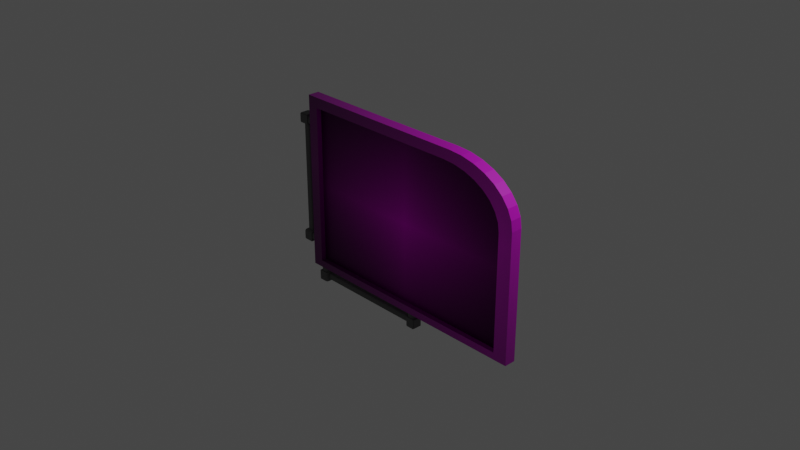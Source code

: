 # Source: OptionScreenDefault.blend  (saved by Blender 3.6.11; exported with 4.5.12 LTS)
import bpy
from mathutils import Matrix  # noqa: F401  (used for matrix-valued properties, if any)

bpy.ops.wm.read_factory_settings(use_empty=True)
scene = bpy.context.scene
scene.name = 'Scene'

# ---- collections
col_collection = bpy.data.collections.new('Collection'); scene.collection.children.link(col_collection)

# ---- images (referenced by path relative to the original .blend; pixels are not part of the script)
import os
ASSET_DIR = os.environ.get("B2B_ASSET_DIR", "")  # directory of the original .blend (textures are referenced by path, not embedded)
HERE = os.path.dirname(os.path.abspath(__file__))  # packed textures are extracted next to this script under _unpacked/

def load_image(name, relpath, width, height, colorspace="sRGB"):
    """Load a texture the original file referenced (path relative to the .blend, or extracted next to this script)."""
    p = next((c for c in (os.path.join(HERE, relpath), os.path.join(ASSET_DIR, relpath)) if relpath and os.path.exists(c)), "")
    if p:
        img = bpy.data.images.load(p, check_existing=True)
        img.name = name
    else:  # same state as the original file: an image datablock whose file is absent (Cycles renders it pink)
        img = bpy.data.images.new(name, width, height)
        img.source = "FILE"
        img.filepath = "//" + (relpath or name)
    img.colorspace_settings.name = colorspace
    return img
img_computerbase1_base_color = load_image('ComputerBase1 Base Color', 'ComputerBase1 Base Color.png', 1024, 1024, 'sRGB')
img_screen = load_image('screen', '', 1366, 760, 'sRGB')

# ---- materials (node trees are filled in below, after node groups)
mat_computerbase1 = bpy.data.materials.new('ComputerBase1')
mat_computerbase1.use_backface_culling = True
mat_computerbase1.use_transparent_shadow = False
mat_screen = bpy.data.materials.new('Screen')
mat_screen.use_backface_culling = True
mat_screen.use_transparent_shadow = False
mat_simplemetal = bpy.data.materials.new('SimpleMetal')
mat_simplemetal.alpha_threshold = 0.0
mat_simplemetal.use_transparent_shadow = False
mat_simplemetal.roughness = 0.5
mat_simplemetal.line_color = (0.0, 0.0, 0.0, 1.0)

# ---- material node trees
mat_computerbase1.use_nodes = True; mat_computerbase1.node_tree.nodes.clear()
_N = mat_computerbase1.node_tree.nodes; _L = mat_computerbase1.node_tree.links
n0 = _N.new('ShaderNodeBsdfPrincipled'); n0.name = 'Principled BSDF'; n0.location = (10, 300)
n0.distribution = 'GGX'
n0.subsurface_method = 'RANDOM_WALK_SKIN'
n0.inputs[3].default_value = 1.45
n0.inputs[27].default_value = (0.0, 0.0, 0.0, 1.0)
n0.inputs[28].default_value = 1.0
n1 = _N.new('ShaderNodeOutputMaterial'); n1.name = 'Material Output'; n1.location = (300, 300)
n2 = _N.new('ShaderNodeTexImage'); n2.name = 'Image Texture'; n2.location = (-280, 280)
n2.image = img_computerbase1_base_color
n2.extension = 'CLIP'
_L.new(n0.outputs[0], n1.inputs[0])
_L.new(n2.outputs[0], n0.inputs[0])
n1.is_active_output = True
mat_screen.use_nodes = True; mat_screen.node_tree.nodes.clear()
_N = mat_screen.node_tree.nodes; _L = mat_screen.node_tree.links
n0 = _N.new('ShaderNodeBsdfPrincipled'); n0.name = 'Principled BSDF'; n0.location = (10, 300)
n0.distribution = 'GGX'
n0.subsurface_method = 'RANDOM_WALK_SKIN'
n0.inputs[1].default_value = 0.7647
n0.inputs[3].default_value = 1.45
n0.inputs[13].default_value = 0.3067
n0.inputs[27].default_value = (0.0, 0.0, 0.0, 1.0)
n0.inputs[28].default_value = 1.0
n1 = _N.new('ShaderNodeOutputMaterial'); n1.name = 'Material Output'; n1.location = (300, 300)
n2 = _N.new('ShaderNodeTexImage'); n2.name = 'Image Texture'; n2.location = (-280, 280)
n2.image = img_screen
n2.extension = 'CLIP'
_L.new(n0.outputs[0], n1.inputs[0])
_L.new(n2.outputs[0], n0.inputs[0])
n1.is_active_output = True
mat_simplemetal.use_nodes = True; mat_simplemetal.node_tree.nodes.clear()
_N = mat_simplemetal.node_tree.nodes; _L = mat_simplemetal.node_tree.links
n0 = _N.new('ShaderNodeOutputMaterial'); n0.name = 'Material Output'; n0.location = (300, 300)
n1 = _N.new('ShaderNodeBsdfPrincipled'); n1.name = 'Principled BSDF'; n1.location = (10, 300)
n1.distribution = 'GGX'
n1.subsurface_method = 'RANDOM_WALK_SKIN'
n1.inputs[0].default_value = (0.1902, 0.1902, 0.1902, 1.0)
n1.inputs[1].default_value = 0.7311
n1.inputs[2].default_value = 0.7605
n1.inputs[3].default_value = 1.45
n1.inputs[13].default_value = 0.4832
n1.inputs[27].default_value = (0.0, 0.0, 0.0, 1.0)
n1.inputs[28].default_value = 1.0
_L.new(n1.outputs[0], n0.inputs[0])
n0.is_active_output = True

# ---- world
world_world = bpy.data.worlds.new('World'); scene.world = world_world
world_world.use_nodes = True; world_world.node_tree.nodes.clear()
_N = world_world.node_tree.nodes; _L = world_world.node_tree.links
n0 = _N.new('ShaderNodeOutputWorld'); n0.name = 'World Output'; n0.location = (300, 300)
n1 = _N.new('ShaderNodeBackground'); n1.name = 'Background'; n1.location = (10, 300)
n1.inputs[0].default_value = (0.05088, 0.05088, 0.05088, 1.0)
_L.new(n1.outputs[0], n0.inputs[0])
n0.is_active_output = True
world_world.color = (0.05088, 0.05088, 0.05088)
world_world.use_sun_shadow = False
world_world.sun_shadow_jitter_overblur = 0.0

# ---- cameras
cam_camera = bpy.data.cameras.new('Camera')
cam_camera.clip_end = 100.0
cam_camera.ortho_scale = 7.314

# ---- lights
light_light = bpy.data.lights.new('Light', 'POINT')
light_light.transmission_factor = 0.0
light_light.energy = 1000.0
light_light.shadow_soft_size = 0.1
light_light.shadow_maximum_resolution = 0.006
light_light.use_absolute_resolution = True

# ---- meshes
me_cube = bpy.data.meshes.new('Cube')
me_cube.from_pydata([(-1.19, -0.06411, 0.8831), (1.552, 0.06411, -1.0), (-1.19, -0.06411, -0.9207), (1.552, -0.06411, -1.0), (-1.311, 0.06411, 1.0), (-1.311, 0.06411, -1.0), (-1.311, -0.06411, 1.0), (-1.311, -0.06411, -1.0), (1.191, 0.197, -0.7481), (-0.9508, 0.197, -0.7481), (1.191, 0.197, 0.7481), (-0.9508, 0.197, 0.7481), (1.09, 0.3204, -0.6204), (-0.6864, 0.3204, -0.6204), (1.09, 0.3204, 0.6204), (-0.6864, 0.3204, 0.6204), (0.741, 0.06411, 1.0), (1.552, 0.06411, 0.4335), (1.192, 0.197, 0.7481), (0.8992, 0.06411, 0.9891), (1.051, 0.06411, 0.9569), (1.192, 0.06411, 0.9045), (1.315, 0.06411, 0.8341), (1.415, 0.06411, 0.7482), (1.49, 0.06411, 0.6503), (1.537, 0.06411, 0.544), (1.552, -0.06411, 0.4335), (0.741, -0.06411, 1.0), (1.537, -0.06411, 0.544), (1.49, -0.06411, 0.6503), (1.415, -0.06411, 0.7482), (1.315, -0.06411, 0.8341), (1.192, -0.06411, 0.9045), (1.051, -0.06411, 0.9569), (0.8992, -0.06411, 0.9891), (1.393, -0.06411, -0.9207), (0.6613, -0.06411, 0.8831), (0.8041, -0.06411, 0.8733), (0.9413, -0.06411, 0.8442), (1.068, -0.06411, 0.797), (1.179, -0.06411, 0.7334), (1.27, -0.06411, 0.656), (1.337, -0.06411, 0.5677), (1.379, -0.06411, 0.4718), (1.393, -0.06411, 0.3721), (1.068, -0.006444, 0.797), (1.179, -0.006444, 0.7334), (-1.19, -0.006444, -0.9207), (1.393, -0.006444, -0.9207), (-1.19, -0.006444, 0.8831), (0.9413, -0.006444, 0.8442), (0.8041, -0.006444, 0.8733), (0.6613, -0.006444, 0.8831), (1.27, -0.006444, 0.656), (1.337, -0.006444, 0.5677), (1.379, -0.006444, 0.4718), (1.393, -0.006444, 0.3721)], [], [(4, 16, 18, 10, 11), (38, 37, 51, 50), (7, 6, 4, 5), (5, 1, 3, 7), (16, 4, 6, 27), (1, 17, 26, 3), (10, 8, 12, 14), (5, 4, 11, 9), (1, 5, 9, 8), (28, 29, 42, 43), (13, 15, 14, 12), (9, 11, 15, 13), (8, 9, 13, 12), (11, 10, 14, 15), (16, 19, 18), (19, 20, 18), (20, 21, 18), (21, 22, 18), (22, 23, 18), (23, 24, 18), (24, 25, 18), (25, 17, 18), (16, 27, 34, 19), (19, 34, 33, 20), (20, 33, 32, 21), (21, 32, 31, 22), (22, 31, 30, 23), (23, 30, 29, 24), (24, 29, 28, 25), (25, 28, 26, 17), (18, 17, 1, 8, 10), (33, 34, 37, 38), (31, 32, 39, 40), (7, 3, 35, 2), (27, 6, 0, 36), (29, 30, 41, 42), (34, 27, 36, 37), (26, 28, 43, 44), (32, 33, 38, 39), (3, 26, 44, 35), (6, 7, 2, 0), (30, 31, 40, 41), (48, 56, 55, 54, 53, 46, 45, 50, 51, 52, 49, 47), (42, 41, 53, 54), (37, 36, 52, 51), (39, 38, 50, 45), (36, 0, 49, 52), (2, 35, 48, 47), (43, 42, 54, 55), (44, 43, 55, 56), (40, 39, 45, 46), (41, 40, 46, 53), (0, 2, 47, 49), (35, 44, 56, 48)])
me_cube.polygons.foreach_set('material_index', [0, 0, 0, 0, 0, 0, 0, 0, 0, 0, 0, 0, 0, 0, 0, 0, 0, 0, 0, 0, 0, 0, 0, 0, 0, 0, 0, 0, 0, 0, 0, 0, 0, 0, 0, 0, 0, 0, 0, 0, 0, 0, 1, 0, 0, 0, 0, 0, 0, 0, 0, 0, 0, 0])
_uv = me_cube.uv_layers.new(name='UVMap')
_uv.uv.foreach_set('vector', [0.3656, -7.227e-09, 0.3656, 0.3763, 0.3173, 0.4578, 0.3173, 0.4578, 0.3173, 0.06504, 0.7905, 0.3855, 0.7905, 0.3597, 0.8011, 0.3597, 0.8011, 0.3855, 0.7905, 0.815, 0.7905, 0.4512, 0.8141, 0.4512, 0.8141, 0.815, 0.7564, -2.189e-08, 0.7564, 0.5161, 0.7329, 0.5161, 0.7329, -2.189e-08, 0.7564, 0.3699, 0.7564, 4.378e-08, 0.7799, 0.0, 0.7799, 0.3699, 0.7564, 0.8217, 0.7564, 0.561, 0.7799, 0.561, 0.7799, 0.8217, 0.7195, 0.5258, 0.7195, 0.7979, 0.6968, 0.7722, 0.6968, 0.5465, 4.112e-08, 0.001864, 0.3656, -7.227e-09, 0.3173, 0.06504, 0.04379, 0.06643, 7.676e-09, 0.5269, 4.112e-08, 0.001864, 0.04379, 0.06643, 0.04379, 0.4592, 0.4494, 0.5229, 0.4298, 0.5145, 0.445, 0.4863, 0.4626, 0.494, 0.06502, 0.1135, 0.2919, 0.1124, 0.2919, 0.4381, 0.06502, 0.4393, 0.04379, 0.06643, 0.3173, 0.06504, 0.2919, 0.1124, 0.06502, 0.1135, 0.8011, 0.3861, 0.8011, 1.094e-08, 0.8238, 0.04318, 0.8238, 0.3634, 0.3173, 0.06504, 0.3173, 0.4578, 0.2919, 0.4381, 0.2919, 0.1124, 0.3656, 0.3763, 0.3636, 0.4053, 0.3173, 0.4578, 0.3636, 0.4053, 0.3577, 0.4332, 0.3173, 0.4578, 0.3577, 0.4332, 0.3482, 0.459, 0.3173, 0.4578, 0.3482, 0.459, 0.3353, 0.4816, 0.3173, 0.4578, 0.3353, 0.4816, 0.3196, 0.5002, 0.3173, 0.4578, 0.3196, 0.5002, 0.3017, 0.514, 0.3173, 0.4578, 0.3017, 0.514, 0.2823, 0.5226, 0.3173, 0.4578, 0.2823, 0.5226, 0.2621, 0.5255, 0.3173, 0.4578, 0.7564, 0.3699, 0.7799, 0.3699, 0.7799, 0.3988, 0.7564, 0.3988, 0.7564, 0.3988, 0.7799, 0.3988, 0.7799, 0.4274, 0.7564, 0.4274, 0.7564, 0.4274, 0.7799, 0.4274, 0.7799, 0.4545, 0.7564, 0.4545, 0.7564, 0.4545, 0.7799, 0.4545, 0.7799, 0.4791, 0.7564, 0.4791, 0.7564, 0.4791, 0.7799, 0.4791, 0.7799, 0.5003, 0.7564, 0.5003, 0.7564, 0.5003, 0.7799, 0.5003, 0.7799, 0.52, 0.7564, 0.52, 0.7564, 0.52, 0.7799, 0.52, 0.7799, 0.5405, 0.7564, 0.5405, 0.7564, 0.5405, 0.7799, 0.5405, 0.7799, 0.561, 0.7564, 0.561, 0.3173, 0.4578, 0.2621, 0.5255, 7.676e-09, 0.5269, 0.04379, 0.4592, 0.3173, 0.4578, 0.3735, 0.4338, 0.3676, 0.4059, 0.3889, 0.3884, 0.3942, 0.4136, 0.3961, 0.4822, 0.3832, 0.4596, 0.4029, 0.4369, 0.4146, 0.4572, 0.7329, -1.015e-08, 0.7329, 0.5258, 0.7183, 0.4966, 0.7183, 0.02235, 0.3656, 0.3769, 0.3656, 5.906e-09, 0.3871, 0.02235, 0.3871, 0.3622, 0.4298, 0.5145, 0.4119, 0.5007, 0.4288, 0.4739, 0.445, 0.4863, 0.3676, 0.4059, 0.3656, 0.3769, 0.3871, 0.3622, 0.3889, 0.3884, 0.4697, 0.5258, 0.4494, 0.5229, 0.4626, 0.494, 0.4809, 0.4966, 0.3832, 0.4596, 0.3735, 0.4338, 0.3942, 0.4136, 0.4029, 0.4369, 0.7329, 0.5258, 0.4697, 0.5258, 0.4809, 0.4966, 0.7183, 0.4966, 0.3656, 5.906e-09, 0.7329, -1.015e-08, 0.7183, 0.02235, 0.3871, 0.02235, 0.4119, 0.5007, 0.3961, 0.4822, 0.4146, 0.4572, 0.4288, 0.4739, 0.9839, 0.01556, 0.9839, 0.7161, 0.9787, 0.7701, 0.9633, 0.8221, 0.9382, 0.87, 0.9045, 0.9119, 0.8634, 0.9463, 0.8165, 0.9719, 0.7657, 0.9877, 0.7128, 0.993, 0.0269, 0.993, 0.0269, 0.01556, 0.7329, 0.5339, 0.7329, 0.5161, 0.7434, 0.5161, 0.7434, 0.5339, 0.7905, 0.3597, 0.7905, 0.3336, 0.8011, 0.3336, 0.8011, 0.3597, 0.7905, 0.4099, 0.7905, 0.3855, 0.8011, 0.3855, 0.8011, 0.4099, 0.7905, 0.3336, 0.7905, 0.0, 0.8011, 0.0, 0.8011, 0.3336, 0.7905, -1.094e-08, 0.7905, 0.4655, 0.7799, 0.4655, 0.7799, 1.094e-08, 0.7329, 0.5524, 0.7329, 0.5339, 0.7434, 0.5339, 0.7434, 0.5524, 0.7329, 0.5709, 0.7329, 0.5524, 0.7434, 0.5524, 0.7434, 0.5709, 0.7905, 0.4321, 0.7905, 0.4099, 0.8011, 0.4099, 0.8011, 0.4321, 0.7905, 0.4512, 0.7905, 0.4321, 0.8011, 0.4321, 0.8011, 0.4512, 0.7905, 0.4655, 0.7905, 0.7936, 0.7799, 0.7936, 0.7799, 0.4655, 0.7329, 0.806, 0.7329, 0.5709, 0.7434, 0.5709, 0.7434, 0.806])
me_cube.materials.append(mat_computerbase1)
me_cube.materials.append(mat_screen)
me_cube.use_mirror_vertex_groups = False
me_cube.update()
me_cube_001 = bpy.data.meshes.new('Cube.001')
me_cube_001.from_pydata([(-0.05536, -0.05536, 0.7479), (-0.05536, 0.05536, 0.6372), (-0.05536, 0.05536, 0.7479), (0.05536, -0.05536, 0.7479), (0.05536, 0.05536, 0.6372), (0.05536, 0.05536, 0.7479), (0.05536, 0.01419, 0.7402), (0.05536, 0.04767, 0.7067), (0.05536, 0.05532, 0.7479), (0.05536, 0.027, 0.7377), (0.05536, 0.03786, 0.7304), (0.05536, 0.04512, 0.7196), (0.05536, 0.04767, 0.6784), (0.05536, 0.01419, 0.6449), (0.05536, 0.05532, 0.6372), (0.05536, 0.04512, 0.6656), (0.05536, 0.03786, 0.6547), (0.05536, 0.027, 0.6474), (0.05536, -0.01419, 0.6449), (0.05536, -0.04767, 0.6784), (0.05536, -0.0446, 0.6489), (0.05536, -0.027, 0.6474), (0.05536, -0.03786, 0.6547), (0.05536, -0.04512, 0.6656), (0.05536, -0.04767, 0.7067), (0.05536, -0.01419, 0.7402), (0.05536, -0.05532, 0.7479), (0.05536, -0.04512, 0.7196), (0.05536, -0.03786, 0.7304), (0.05536, -0.027, 0.7377), (0.1271, 0.04767, 0.7067), (0.1271, 0.01419, 0.7402), (0.1271, 0.04512, 0.7196), (0.1271, 0.03786, 0.7304), (0.1271, 0.027, 0.7377), (0.1271, 0.01419, 0.6449), (0.1271, 0.04767, 0.6784), (0.1271, 0.027, 0.6474), (0.1271, 0.03786, 0.6547), (0.1271, 0.04512, 0.6656), (0.1271, -0.04767, 0.6784), (0.1271, -0.01419, 0.6449), (0.1271, -0.04512, 0.6656), (0.1271, -0.03786, 0.6547), (0.1271, -0.027, 0.6474), (0.1271, -0.01419, 0.7402), (0.1271, -0.04767, 0.7067), (0.1271, -0.027, 0.7377), (0.1271, -0.03786, 0.7304), (0.1271, -0.04512, 0.7196), (-0.05536, -0.03339, 0.6372), (-0.05536, -0.05536, 0.6592), (-0.05536, -0.04892, 0.6436), (0.05536, -0.05536, 0.6592), (0.05536, -0.03339, 0.6372), (0.05536, -0.04463, 0.6489), (0.05536, -0.04892, 0.6436), (-0.05536, -0.05269, 0.7435), (-0.05536, 0.05093, 0.7435), (-0.05536, 0.05093, 0.6399), (-0.05536, -0.04666, 0.6459), (-0.05536, -0.03212, 0.6399), (-0.05536, -0.05269, 0.6604), (-0.04874, -0.05269, 0.7435), (-0.04874, 0.05093, 0.7435), (-0.04874, 0.05093, 0.6399), (-0.04874, -0.04666, 0.6459), (-0.04874, -0.03212, 0.6399), (-0.04874, -0.05269, 0.6604), (-0.05016, -0.05016, 0.7479), (-0.05016, 0.05016, 0.7479), (0.05016, 0.05016, 0.7479), (0.05016, -0.05016, 0.7479), (-0.05016, -0.05016, 0.7564), (-0.05016, 0.05016, 0.7564), (0.05016, 0.05016, 0.7564), (0.05016, -0.05016, 0.7564), (0.04128, 0.0199, 0.6372), (0.01711, 0.04407, 0.6372), (0.05532, 0.05533, 0.6372), (0.0401, 0.02737, 0.6372), (0.03666, 0.03411, 0.6372), (0.03131, 0.03946, 0.6372), (0.02458, 0.04289, 0.6372), (-0.01711, 0.04407, 0.6372), (-0.04128, 0.0199, 0.6372), (-0.05532, 0.05533, 0.6372), (-0.02458, 0.04289, 0.6372), (-0.03131, 0.03946, 0.6372), (-0.03666, 0.03411, 0.6372), (-0.0401, 0.02737, 0.6372), (-0.04128, 0.002073, 0.6372), (-0.01711, -0.0221, 0.6372), (-0.05532, -0.03335, 0.6372), (-0.0401, -0.005397, 0.6372), (-0.03666, -0.01214, 0.6372), (-0.03131, -0.01748, 0.6372), (-0.02458, -0.02092, 0.6372), (0.01711, -0.0221, 0.6372), (0.04128, 0.002073, 0.6372), (0.05532, -0.03335, 0.6372), (0.02458, -0.02092, 0.6372), (0.03131, -0.01748, 0.6372), (0.03666, -0.01214, 0.6372), (0.0401, -0.005397, 0.6372), (0.01711, 0.04407, 0.0004031), (0.04128, 0.0199, 0.0004031), (0.02458, 0.04289, 0.0004031), (0.03131, 0.03946, 0.0004031), (0.03666, 0.03411, 0.0004031), (0.0401, 0.02737, 0.0004031), (-0.04128, 0.0199, 0.0004031), (-0.01711, 0.04407, 0.0004031), (-0.0401, 0.02737, 0.0004031), (-0.03666, 0.03411, 0.0004031), (-0.03131, 0.03946, 0.0004031), (-0.02458, 0.04289, 0.0004031), (-0.01711, -0.0221, 0.0004031), (-0.04128, 0.002073, 0.0004031), (-0.02458, -0.02092, 0.0004031), (-0.03131, -0.01748, 0.0004031), (-0.03666, -0.01214, 0.0004031), (-0.0401, -0.005397, 0.0004031), (0.04128, 0.002073, 0.0004031), (0.01711, -0.0221, 0.0004031), (0.0401, -0.005397, 0.0004031), (0.03666, -0.01214, 0.0004031), (0.03131, -0.01748, 0.0004031), (0.02458, -0.02092, 0.0004031)], [], [(53, 3, 0, 51), (1, 2, 5, 4), (35, 37, 38, 39, 36, 30, 32, 33, 34, 31, 45, 47, 48, 49, 46, 40, 42, 43, 44, 41), (55, 54, 4, 14, 13, 18, 20), (0, 2, 58, 57), (0, 3, 72, 69), (24, 19, 40, 46), (18, 13, 35, 41), (3, 53, 55, 20, 19, 24, 26), (6, 25, 45, 31), (5, 3, 26, 25, 6, 8), (4, 5, 8, 7, 12, 14), (6, 9, 8), (9, 10, 8), (10, 11, 8), (11, 7, 8), (12, 15, 14), (15, 16, 14), (16, 17, 14), (17, 13, 14), (18, 21, 20), (21, 22, 20), (22, 23, 20), (23, 19, 20), (24, 27, 26), (27, 28, 26), (28, 29, 26), (29, 25, 26), (12, 36, 39, 15), (15, 39, 38, 16), (16, 38, 37, 17), (17, 37, 35, 13), (40, 19, 23, 42), (42, 23, 22, 43), (43, 22, 21, 44), (44, 21, 18, 41), (24, 46, 49, 27), (27, 49, 48, 28), (28, 48, 47, 29), (29, 47, 45, 25), (30, 7, 11, 32), (32, 11, 10, 33), (33, 10, 9, 34), (34, 9, 6, 31), (12, 7, 30, 36), (53, 56, 55), (56, 54, 55), (50, 54, 56, 52), (52, 56, 53, 51), (98, 92, 117, 124), (57, 58, 64, 63), (50, 52, 60, 61), (51, 0, 57, 62), (1, 50, 61, 59), (2, 1, 59, 58), (52, 51, 62, 60), (67, 66, 68, 63, 64, 65), (62, 57, 63, 68), (60, 62, 68, 66), (58, 59, 65, 64), (59, 61, 67, 65), (61, 60, 66, 67), (69, 72, 76, 73), (2, 0, 69, 70), (3, 5, 71, 72), (5, 2, 70, 71), (75, 74, 73, 76), (71, 70, 74, 75), (72, 71, 75, 76), (70, 69, 73, 74), (50, 1, 86, 85, 91, 93), (111, 113, 114, 115, 116, 112, 105, 107, 108, 109, 110, 106, 123, 125, 126, 127, 128, 124, 117, 119, 120, 121, 122, 118), (77, 99, 123, 106), (91, 85, 111, 118), (1, 4, 79, 78, 84, 86), (4, 54, 100, 99, 77, 79), (54, 50, 93, 92, 98, 100), (77, 80, 79), (80, 81, 79), (81, 82, 79), (82, 83, 79), (83, 78, 79), (84, 87, 86), (87, 88, 86), (88, 89, 86), (89, 90, 86), (90, 85, 86), (91, 94, 93), (94, 95, 93), (95, 96, 93), (96, 97, 93), (97, 92, 93), (98, 101, 100), (101, 102, 100), (102, 103, 100), (103, 104, 100), (104, 99, 100), (84, 112, 116, 87), (87, 116, 115, 88), (88, 115, 114, 89), (89, 114, 113, 90), (90, 113, 111, 85), (117, 92, 97, 119), (119, 97, 96, 120), (120, 96, 95, 121), (121, 95, 94, 122), (122, 94, 91, 118), (77, 106, 110, 80), (80, 110, 109, 81), (81, 109, 108, 82), (82, 108, 107, 83), (83, 107, 105, 78), (98, 124, 128, 101), (101, 128, 127, 102), (102, 127, 126, 103), (103, 126, 125, 104), (104, 125, 123, 99), (84, 78, 105, 112)])
_uv = me_cube_001.uv_layers.new(name='UVMap')
_uv.uv.foreach_set('vector', [0.4246, 0.75, 0.625, 0.75, 0.625, 1.0, 0.4246, 1.0, 0.375, 0.25, 0.625, 0.25, 0.625, 0.5, 0.375, 0.5, 0.375, 0.5878, 0.3772, 0.5542, 0.3836, 0.5086, 0.4292, 0.5022, 0.4628, 0.5, 0.5372, 0.5, 0.5708, 0.5022, 0.6164, 0.5086, 0.6228, 0.5542, 0.625, 0.5878, 0.625, 0.6622, 0.6228, 0.6958, 0.6164, 0.7414, 0.5708, 0.7478, 0.5372, 0.75, 0.4628, 0.75, 0.4292, 0.7478, 0.3836, 0.7414, 0.3772, 0.6958, 0.375, 0.6622, 0.375, 0.75, 0.375, 0.7004, 0.375, 0.5, 0.375, 0.5, 0.375, 0.5878, 0.375, 0.6622, 0.375, 0.75, 0.875, 0.75, 0.875, 0.5, 0.875, 0.5, 0.875, 0.75, 0.625, 1.0, 0.625, 0.75, 0.625, 0.75, 0.625, 1.0, 0.5372, 0.75, 0.4628, 0.75, 0.4628, 0.75, 0.5372, 0.75, 0.375, 0.6622, 0.375, 0.5878, 0.375, 0.5878, 0.375, 0.6622, 0.625, 0.75, 0.4246, 0.75, 0.375, 0.75, 0.375, 0.75, 0.4628, 0.75, 0.5372, 0.75, 0.625, 0.75, 0.625, 0.5878, 0.625, 0.6622, 0.625, 0.6622, 0.625, 0.5878, 0.625, 0.5, 0.625, 0.75, 0.625, 0.75, 0.625, 0.6622, 0.625, 0.5878, 0.625, 0.5, 0.375, 0.5, 0.625, 0.5, 0.625, 0.5, 0.5372, 0.5, 0.4628, 0.5, 0.375, 0.5, 0.625, 0.5878, 0.625, 0.5542, 0.625, 0.5, 0.625, 0.5542, 0.625, 0.5257, 0.625, 0.5, 0.625, 0.5257, 0.625, 0.5067, 0.625, 0.5, 0.625, 0.5067, 0.625, 0.5, 0.625, 0.5, 0.4628, 0.5, 0.4292, 0.5, 0.375, 0.5, 0.4292, 0.5, 0.4007, 0.5, 0.375, 0.5, 0.4007, 0.5, 0.3817, 0.5, 0.375, 0.5, 0.3817, 0.5, 0.375, 0.5, 0.375, 0.5, 0.375, 0.6622, 0.375, 0.6958, 0.375, 0.75, 0.375, 0.6958, 0.375, 0.7243, 0.375, 0.75, 0.375, 0.7243, 0.375, 0.7433, 0.375, 0.75, 0.375, 0.7433, 0.375, 0.75, 0.375, 0.75, 0.5372, 0.75, 0.5708, 0.75, 0.625, 0.75, 0.5708, 0.75, 0.5993, 0.75, 0.625, 0.75, 0.5993, 0.75, 0.6183, 0.75, 0.625, 0.75, 0.6183, 0.75, 0.625, 0.75, 0.625, 0.75, 0.4628, 0.5, 0.4628, 0.5, 0.4292, 0.5022, 0.4292, 0.5, 0.4292, 0.5, 0.4292, 0.5022, 0.3836, 0.5086, 0.375, 0.5, 0.375, 0.5, 0.3836, 0.5086, 0.3772, 0.5542, 0.375, 0.5542, 0.375, 0.5542, 0.3772, 0.5542, 0.375, 0.5878, 0.375, 0.5878, 0.4628, 0.75, 0.4628, 0.75, 0.4292, 0.75, 0.4292, 0.7478, 0.4292, 0.7478, 0.4292, 0.75, 0.375, 0.75, 0.3836, 0.7414, 0.3836, 0.7414, 0.375, 0.75, 0.375, 0.6958, 0.3772, 0.6958, 0.3772, 0.6958, 0.375, 0.6958, 0.375, 0.6622, 0.375, 0.6622, 0.5372, 0.75, 0.5372, 0.75, 0.5708, 0.7478, 0.5708, 0.75, 0.5708, 0.75, 0.5708, 0.7478, 0.6164, 0.7414, 0.625, 0.75, 0.625, 0.75, 0.6164, 0.7414, 0.6228, 0.6958, 0.625, 0.6958, 0.625, 0.6958, 0.6228, 0.6958, 0.625, 0.6622, 0.625, 0.6622, 0.5372, 0.5, 0.5372, 0.5, 0.5708, 0.5, 0.5708, 0.5022, 0.5708, 0.5022, 0.5708, 0.5, 0.625, 0.5, 0.6164, 0.5086, 0.6164, 0.5086, 0.625, 0.5, 0.625, 0.5542, 0.6228, 0.5542, 0.6228, 0.5542, 0.625, 0.5542, 0.625, 0.5878, 0.625, 0.5878, 0.4628, 0.5, 0.5372, 0.5, 0.5372, 0.5, 0.4628, 0.5, 0.375, 0.75, 0.375, 0.7355, 0.375, 0.75, 0.375, 0.7355, 0.375, 0.7004, 0.375, 0.75, 0.125, 0.7004, 0.375, 0.7004, 0.375, 0.75, 0.125, 0.75, 0.375, 1.0, 0.375, 0.75, 0.4246, 0.75, 0.4246, 1.0, 0.3018, 0.7004, 0.1982, 0.7004, 0.1982, 0.7004, 0.3018, 0.7004, 0.875, 0.75, 0.875, 0.5, 0.875, 0.5, 0.875, 0.75, 0.125, 0.7004, 0.125, 0.75, 0.125, 0.75, 0.125, 0.7004, 0.4246, 1.0, 0.625, 1.0, 0.625, 1.0, 0.4246, 1.0, 0.125, 0.5, 0.125, 0.7004, 0.125, 0.7004, 0.125, 0.5, 0.625, 0.25, 0.375, 0.25, 0.375, 0.25, 0.625, 0.25, 0.375, 1.0, 0.4246, 1.0, 0.4246, 1.0, 0.375, 1.0, 0.375, 0.04961, 0.3895, 0.01453, 0.4246, 0.0, 0.625, 0.0, 0.625, 0.25, 0.375, 0.25, 0.4246, 1.0, 0.625, 1.0, 0.625, 1.0, 0.4246, 1.0, 0.375, 1.0, 0.4246, 1.0, 0.4246, 1.0, 0.375, 1.0, 0.625, 0.25, 0.375, 0.25, 0.375, 0.25, 0.625, 0.25, 0.125, 0.5, 0.125, 0.7004, 0.125, 0.7004, 0.125, 0.5, 0.125, 0.7004, 0.125, 0.75, 0.125, 0.75, 0.125, 0.7004, 0.625, 1.0, 0.625, 0.75, 0.625, 0.75, 0.625, 1.0, 0.875, 0.5, 0.875, 0.75, 0.875, 0.75, 0.875, 0.5, 0.625, 0.75, 0.625, 0.5, 0.625, 0.5, 0.625, 0.75, 0.625, 0.5, 0.625, 0.25, 0.625, 0.25, 0.625, 0.5, 0.625, 0.5, 0.875, 0.5, 0.875, 0.75, 0.625, 0.75, 0.625, 0.5, 0.625, 0.25, 0.625, 0.25, 0.625, 0.5, 0.625, 0.75, 0.625, 0.5, 0.625, 0.5, 0.625, 0.75, 0.875, 0.5, 0.875, 0.75, 0.875, 0.75, 0.875, 0.5, 0.125, 0.7004, 0.125, 0.5, 0.125, 0.5, 0.125, 0.5732, 0.125, 0.6272, 0.125, 0.7004, 0.125, 0.5732, 0.1286, 0.5506, 0.139, 0.5302, 0.1552, 0.514, 0.1756, 0.5036, 0.1982, 0.5, 0.3018, 0.5, 0.3244, 0.5036, 0.3448, 0.514, 0.361, 0.5302, 0.3714, 0.5506, 0.375, 0.5732, 0.375, 0.6272, 0.3738, 0.6498, 0.3703, 0.6702, 0.3448, 0.6957, 0.3244, 0.6992, 0.3018, 0.7004, 0.1982, 0.7004, 0.1756, 0.6992, 0.1552, 0.6957, 0.1297, 0.6702, 0.1262, 0.6498, 0.125, 0.6272, 0.375, 0.5732, 0.375, 0.6272, 0.375, 0.6272, 0.375, 0.5732, 0.125, 0.6272, 0.125, 0.5732, 0.125, 0.5732, 0.125, 0.6272, 0.375, 0.25, 0.375, 0.5, 0.375, 0.5, 0.375, 0.4268, 0.375, 0.3232, 0.375, 0.25, 0.375, 0.5, 0.375, 0.7004, 0.375, 0.7004, 0.375, 0.6272, 0.375, 0.5732, 0.375, 0.5, 0.375, 0.7004, 0.125, 0.7004, 0.125, 0.7004, 0.1982, 0.7004, 0.3018, 0.7004, 0.375, 0.7004, 0.375, 0.5732, 0.375, 0.5506, 0.375, 0.5, 0.375, 0.5506, 0.375, 0.5302, 0.375, 0.5, 0.375, 0.5302, 0.375, 0.514, 0.375, 0.5, 0.375, 0.514, 0.375, 0.5036, 0.375, 0.5, 0.375, 0.5036, 0.375, 0.5, 0.375, 0.5, 0.125, 0.5, 0.125, 0.4905, 0.125, 0.5, 0.125, 0.4905, 0.125, 0.514, 0.125, 0.5, 0.125, 0.514, 0.125, 0.5302, 0.125, 0.5, 0.125, 0.5302, 0.125, 0.5506, 0.125, 0.5, 0.125, 0.5506, 0.125, 0.5732, 0.125, 0.5, 0.125, 0.6272, 0.125, 0.6498, 0.125, 0.7004, 0.125, 0.6498, 0.125, 0.6702, 0.125, 0.7004, 0.125, 0.6702, 0.125, 0.6864, 0.125, 0.7004, 0.125, 0.6864, 0.125, 0.6968, 0.125, 0.7004, 0.125, 0.6968, 0.125, 0.7004, 0.125, 0.7004, 0.3018, 0.7004, 0.3244, 0.7004, 0.375, 0.7004, 0.3244, 0.7004, 0.3448, 0.7004, 0.375, 0.7004, 0.3448, 0.7004, 0.361, 0.7004, 0.375, 0.7004, 0.361, 0.7004, 0.3714, 0.7004, 0.375, 0.7004, 0.3714, 0.7004, 0.375, 0.7004, 0.375, 0.7004, 0.375, 0.3232, 0.375, 0.3232, 0.375, 0.3006, 0.375, 0.3006, 0.375, 0.3006, 0.375, 0.3006, 0.375, 0.25, 0.375, 0.25, 0.125, 0.5, 0.125, 0.5, 0.125, 0.5302, 0.125, 0.5302, 0.125, 0.5302, 0.125, 0.5302, 0.125, 0.5506, 0.125, 0.5506, 0.125, 0.5506, 0.125, 0.5506, 0.125, 0.5732, 0.125, 0.5732, 0.1982, 0.7004, 0.1982, 0.7004, 0.1756, 0.7004, 0.1756, 0.6992, 0.1756, 0.6992, 0.1756, 0.7004, 0.1552, 0.7004, 0.1552, 0.6957, 0.1552, 0.6957, 0.1552, 0.7004, 0.125, 0.6702, 0.1297, 0.6702, 0.1297, 0.6702, 0.125, 0.6702, 0.125, 0.6498, 0.1262, 0.6498, 0.1262, 0.6498, 0.125, 0.6498, 0.125, 0.6272, 0.125, 0.6272, 0.375, 0.5732, 0.375, 0.5732, 0.375, 0.5506, 0.375, 0.5506, 0.375, 0.5506, 0.375, 0.5506, 0.375, 0.5302, 0.375, 0.5302, 0.375, 0.5302, 0.375, 0.5302, 0.375, 0.4698, 0.375, 0.4698, 0.375, 0.4698, 0.375, 0.4698, 0.375, 0.4494, 0.375, 0.4494, 0.375, 0.4494, 0.375, 0.4494, 0.375, 0.4268, 0.375, 0.4268, 0.3018, 0.7004, 0.3018, 0.7004, 0.3244, 0.6992, 0.3244, 0.7004, 0.3244, 0.7004, 0.3244, 0.6992, 0.3448, 0.6957, 0.3448, 0.7004, 0.3448, 0.7004, 0.3448, 0.6957, 0.3703, 0.6702, 0.375, 0.6702, 0.375, 0.6702, 0.3703, 0.6702, 0.3738, 0.6498, 0.375, 0.6498, 0.375, 0.6498, 0.3738, 0.6498, 0.375, 0.6272, 0.375, 0.6272, 0.375, 0.3232, 0.375, 0.4268, 0.375, 0.4268, 0.375, 0.3232])
me_cube_001.materials.append(mat_simplemetal)
me_cube_001.update()
me_cube_002 = bpy.data.meshes.new('Cube.002')
me_cube_002.from_pydata([(-0.05536, -0.05536, 0.7479), (-0.05536, 0.05536, 0.6372), (-0.05536, 0.05536, 0.7479), (0.05536, -0.05536, 0.7479), (0.05536, 0.05536, 0.6372), (0.05536, 0.05536, 0.7479), (0.05536, 0.01419, 0.7402), (0.05536, 0.04767, 0.7067), (0.05536, 0.05532, 0.7479), (0.05536, 0.027, 0.7377), (0.05536, 0.03786, 0.7304), (0.05536, 0.04512, 0.7196), (0.05536, 0.04767, 0.6784), (0.05536, 0.01419, 0.6449), (0.05536, 0.05532, 0.6372), (0.05536, 0.04512, 0.6656), (0.05536, 0.03786, 0.6547), (0.05536, 0.027, 0.6474), (0.05536, -0.01419, 0.6449), (0.05536, -0.04767, 0.6784), (0.05536, -0.0446, 0.6489), (0.05536, -0.027, 0.6474), (0.05536, -0.03786, 0.6547), (0.05536, -0.04512, 0.6656), (0.05536, -0.04767, 0.7067), (0.05536, -0.01419, 0.7402), (0.05536, -0.05532, 0.7479), (0.05536, -0.04512, 0.7196), (0.05536, -0.03786, 0.7304), (0.05536, -0.027, 0.7377), (0.1271, 0.04767, 0.7067), (0.1271, 0.01419, 0.7402), (0.1271, 0.04512, 0.7196), (0.1271, 0.03786, 0.7304), (0.1271, 0.027, 0.7377), (0.1271, 0.01419, 0.6449), (0.1271, 0.04767, 0.6784), (0.1271, 0.027, 0.6474), (0.1271, 0.03786, 0.6547), (0.1271, 0.04512, 0.6656), (0.1271, -0.04767, 0.6784), (0.1271, -0.01419, 0.6449), (0.1271, -0.04512, 0.6656), (0.1271, -0.03786, 0.6547), (0.1271, -0.027, 0.6474), (0.1271, -0.01419, 0.7402), (0.1271, -0.04767, 0.7067), (0.1271, -0.027, 0.7377), (0.1271, -0.03786, 0.7304), (0.1271, -0.04512, 0.7196), (-0.05536, -0.03339, 0.6372), (-0.05536, -0.05536, 0.6592), (-0.05536, -0.04892, 0.6436), (0.05536, -0.05536, 0.6592), (0.05536, -0.03339, 0.6372), (0.05536, -0.04463, 0.6489), (0.05536, -0.04892, 0.6436), (-0.05536, -0.05269, 0.7435), (-0.05536, 0.05093, 0.7435), (-0.05536, 0.05093, 0.6399), (-0.05536, -0.04666, 0.6459), (-0.05536, -0.03212, 0.6399), (-0.05536, -0.05269, 0.6604), (-0.04874, -0.05269, 0.7435), (-0.04874, 0.05093, 0.7435), (-0.04874, 0.05093, 0.6399), (-0.04874, -0.04666, 0.6459), (-0.04874, -0.03212, 0.6399), (-0.04874, -0.05269, 0.6604), (-0.05016, -0.05016, 0.7479), (-0.05016, 0.05016, 0.7479), (0.05016, 0.05016, 0.7479), (0.05016, -0.05016, 0.7479), (-0.05016, -0.05016, 0.7564), (-0.05016, 0.05016, 0.7564), (0.05016, 0.05016, 0.7564), (0.05016, -0.05016, 0.7564), (0.04128, 0.0199, 0.6372), (0.01711, 0.04407, 0.6372), (0.05532, 0.05533, 0.6372), (0.0401, 0.02737, 0.6372), (0.03666, 0.03411, 0.6372), (0.03131, 0.03946, 0.6372), (0.02458, 0.04289, 0.6372), (-0.01711, 0.04407, 0.6372), (-0.04128, 0.0199, 0.6372), (-0.05532, 0.05533, 0.6372), (-0.02458, 0.04289, 0.6372), (-0.03131, 0.03946, 0.6372), (-0.03666, 0.03411, 0.6372), (-0.0401, 0.02737, 0.6372), (-0.04128, 0.002073, 0.6372), (-0.01711, -0.0221, 0.6372), (-0.05532, -0.03335, 0.6372), (-0.0401, -0.005397, 0.6372), (-0.03666, -0.01214, 0.6372), (-0.03131, -0.01748, 0.6372), (-0.02458, -0.02092, 0.6372), (0.01711, -0.0221, 0.6372), (0.04128, 0.002073, 0.6372), (0.05532, -0.03335, 0.6372), (0.02458, -0.02092, 0.6372), (0.03131, -0.01748, 0.6372), (0.03666, -0.01214, 0.6372), (0.0401, -0.005397, 0.6372), (0.01711, 0.04407, 0.0004031), (0.04128, 0.0199, 0.0004031), (0.02458, 0.04289, 0.0004031), (0.03131, 0.03946, 0.0004031), (0.03666, 0.03411, 0.0004031), (0.0401, 0.02737, 0.0004031), (-0.04128, 0.0199, 0.0004031), (-0.01711, 0.04407, 0.0004031), (-0.0401, 0.02737, 0.0004031), (-0.03666, 0.03411, 0.0004031), (-0.03131, 0.03946, 0.0004031), (-0.02458, 0.04289, 0.0004031), (-0.01711, -0.0221, 0.0004031), (-0.04128, 0.002073, 0.0004031), (-0.02458, -0.02092, 0.0004031), (-0.03131, -0.01748, 0.0004031), (-0.03666, -0.01214, 0.0004031), (-0.0401, -0.005397, 0.0004031), (0.04128, 0.002073, 0.0004031), (0.01711, -0.0221, 0.0004031), (0.0401, -0.005397, 0.0004031), (0.03666, -0.01214, 0.0004031), (0.03131, -0.01748, 0.0004031), (0.02458, -0.02092, 0.0004031)], [], [(53, 3, 0, 51), (1, 2, 5, 4), (35, 37, 38, 39, 36, 30, 32, 33, 34, 31, 45, 47, 48, 49, 46, 40, 42, 43, 44, 41), (55, 54, 4, 14, 13, 18, 20), (0, 2, 58, 57), (0, 3, 72, 69), (24, 19, 40, 46), (18, 13, 35, 41), (3, 53, 55, 20, 19, 24, 26), (6, 25, 45, 31), (5, 3, 26, 25, 6, 8), (4, 5, 8, 7, 12, 14), (6, 9, 8), (9, 10, 8), (10, 11, 8), (11, 7, 8), (12, 15, 14), (15, 16, 14), (16, 17, 14), (17, 13, 14), (18, 21, 20), (21, 22, 20), (22, 23, 20), (23, 19, 20), (24, 27, 26), (27, 28, 26), (28, 29, 26), (29, 25, 26), (12, 36, 39, 15), (15, 39, 38, 16), (16, 38, 37, 17), (17, 37, 35, 13), (40, 19, 23, 42), (42, 23, 22, 43), (43, 22, 21, 44), (44, 21, 18, 41), (24, 46, 49, 27), (27, 49, 48, 28), (28, 48, 47, 29), (29, 47, 45, 25), (30, 7, 11, 32), (32, 11, 10, 33), (33, 10, 9, 34), (34, 9, 6, 31), (12, 7, 30, 36), (53, 56, 55), (56, 54, 55), (50, 54, 56, 52), (52, 56, 53, 51), (98, 92, 117, 124), (57, 58, 64, 63), (50, 52, 60, 61), (51, 0, 57, 62), (1, 50, 61, 59), (2, 1, 59, 58), (52, 51, 62, 60), (67, 66, 68, 63, 64, 65), (62, 57, 63, 68), (60, 62, 68, 66), (58, 59, 65, 64), (59, 61, 67, 65), (61, 60, 66, 67), (69, 72, 76, 73), (2, 0, 69, 70), (3, 5, 71, 72), (5, 2, 70, 71), (75, 74, 73, 76), (71, 70, 74, 75), (72, 71, 75, 76), (70, 69, 73, 74), (50, 1, 86, 85, 91, 93), (111, 113, 114, 115, 116, 112, 105, 107, 108, 109, 110, 106, 123, 125, 126, 127, 128, 124, 117, 119, 120, 121, 122, 118), (77, 99, 123, 106), (91, 85, 111, 118), (1, 4, 79, 78, 84, 86), (4, 54, 100, 99, 77, 79), (54, 50, 93, 92, 98, 100), (77, 80, 79), (80, 81, 79), (81, 82, 79), (82, 83, 79), (83, 78, 79), (84, 87, 86), (87, 88, 86), (88, 89, 86), (89, 90, 86), (90, 85, 86), (91, 94, 93), (94, 95, 93), (95, 96, 93), (96, 97, 93), (97, 92, 93), (98, 101, 100), (101, 102, 100), (102, 103, 100), (103, 104, 100), (104, 99, 100), (84, 112, 116, 87), (87, 116, 115, 88), (88, 115, 114, 89), (89, 114, 113, 90), (90, 113, 111, 85), (117, 92, 97, 119), (119, 97, 96, 120), (120, 96, 95, 121), (121, 95, 94, 122), (122, 94, 91, 118), (77, 106, 110, 80), (80, 110, 109, 81), (81, 109, 108, 82), (82, 108, 107, 83), (83, 107, 105, 78), (98, 124, 128, 101), (101, 128, 127, 102), (102, 127, 126, 103), (103, 126, 125, 104), (104, 125, 123, 99), (84, 78, 105, 112)])
_uv = me_cube_002.uv_layers.new(name='UVMap')
_uv.uv.foreach_set('vector', [0.4246, 0.75, 0.625, 0.75, 0.625, 1.0, 0.4246, 1.0, 0.375, 0.25, 0.625, 0.25, 0.625, 0.5, 0.375, 0.5, 0.375, 0.5878, 0.3772, 0.5542, 0.3836, 0.5086, 0.4292, 0.5022, 0.4628, 0.5, 0.5372, 0.5, 0.5708, 0.5022, 0.6164, 0.5086, 0.6228, 0.5542, 0.625, 0.5878, 0.625, 0.6622, 0.6228, 0.6958, 0.6164, 0.7414, 0.5708, 0.7478, 0.5372, 0.75, 0.4628, 0.75, 0.4292, 0.7478, 0.3836, 0.7414, 0.3772, 0.6958, 0.375, 0.6622, 0.375, 0.75, 0.375, 0.7004, 0.375, 0.5, 0.375, 0.5, 0.375, 0.5878, 0.375, 0.6622, 0.375, 0.75, 0.875, 0.75, 0.875, 0.5, 0.875, 0.5, 0.875, 0.75, 0.625, 1.0, 0.625, 0.75, 0.625, 0.75, 0.625, 1.0, 0.5372, 0.75, 0.4628, 0.75, 0.4628, 0.75, 0.5372, 0.75, 0.375, 0.6622, 0.375, 0.5878, 0.375, 0.5878, 0.375, 0.6622, 0.625, 0.75, 0.4246, 0.75, 0.375, 0.75, 0.375, 0.75, 0.4628, 0.75, 0.5372, 0.75, 0.625, 0.75, 0.625, 0.5878, 0.625, 0.6622, 0.625, 0.6622, 0.625, 0.5878, 0.625, 0.5, 0.625, 0.75, 0.625, 0.75, 0.625, 0.6622, 0.625, 0.5878, 0.625, 0.5, 0.375, 0.5, 0.625, 0.5, 0.625, 0.5, 0.5372, 0.5, 0.4628, 0.5, 0.375, 0.5, 0.625, 0.5878, 0.625, 0.5542, 0.625, 0.5, 0.625, 0.5542, 0.625, 0.5257, 0.625, 0.5, 0.625, 0.5257, 0.625, 0.5067, 0.625, 0.5, 0.625, 0.5067, 0.625, 0.5, 0.625, 0.5, 0.4628, 0.5, 0.4292, 0.5, 0.375, 0.5, 0.4292, 0.5, 0.4007, 0.5, 0.375, 0.5, 0.4007, 0.5, 0.3817, 0.5, 0.375, 0.5, 0.3817, 0.5, 0.375, 0.5, 0.375, 0.5, 0.375, 0.6622, 0.375, 0.6958, 0.375, 0.75, 0.375, 0.6958, 0.375, 0.7243, 0.375, 0.75, 0.375, 0.7243, 0.375, 0.7433, 0.375, 0.75, 0.375, 0.7433, 0.375, 0.75, 0.375, 0.75, 0.5372, 0.75, 0.5708, 0.75, 0.625, 0.75, 0.5708, 0.75, 0.5993, 0.75, 0.625, 0.75, 0.5993, 0.75, 0.6183, 0.75, 0.625, 0.75, 0.6183, 0.75, 0.625, 0.75, 0.625, 0.75, 0.4628, 0.5, 0.4628, 0.5, 0.4292, 0.5022, 0.4292, 0.5, 0.4292, 0.5, 0.4292, 0.5022, 0.3836, 0.5086, 0.375, 0.5, 0.375, 0.5, 0.3836, 0.5086, 0.3772, 0.5542, 0.375, 0.5542, 0.375, 0.5542, 0.3772, 0.5542, 0.375, 0.5878, 0.375, 0.5878, 0.4628, 0.75, 0.4628, 0.75, 0.4292, 0.75, 0.4292, 0.7478, 0.4292, 0.7478, 0.4292, 0.75, 0.375, 0.75, 0.3836, 0.7414, 0.3836, 0.7414, 0.375, 0.75, 0.375, 0.6958, 0.3772, 0.6958, 0.3772, 0.6958, 0.375, 0.6958, 0.375, 0.6622, 0.375, 0.6622, 0.5372, 0.75, 0.5372, 0.75, 0.5708, 0.7478, 0.5708, 0.75, 0.5708, 0.75, 0.5708, 0.7478, 0.6164, 0.7414, 0.625, 0.75, 0.625, 0.75, 0.6164, 0.7414, 0.6228, 0.6958, 0.625, 0.6958, 0.625, 0.6958, 0.6228, 0.6958, 0.625, 0.6622, 0.625, 0.6622, 0.5372, 0.5, 0.5372, 0.5, 0.5708, 0.5, 0.5708, 0.5022, 0.5708, 0.5022, 0.5708, 0.5, 0.625, 0.5, 0.6164, 0.5086, 0.6164, 0.5086, 0.625, 0.5, 0.625, 0.5542, 0.6228, 0.5542, 0.6228, 0.5542, 0.625, 0.5542, 0.625, 0.5878, 0.625, 0.5878, 0.4628, 0.5, 0.5372, 0.5, 0.5372, 0.5, 0.4628, 0.5, 0.375, 0.75, 0.375, 0.7355, 0.375, 0.75, 0.375, 0.7355, 0.375, 0.7004, 0.375, 0.75, 0.125, 0.7004, 0.375, 0.7004, 0.375, 0.75, 0.125, 0.75, 0.375, 1.0, 0.375, 0.75, 0.4246, 0.75, 0.4246, 1.0, 0.3018, 0.7004, 0.1982, 0.7004, 0.1982, 0.7004, 0.3018, 0.7004, 0.875, 0.75, 0.875, 0.5, 0.875, 0.5, 0.875, 0.75, 0.125, 0.7004, 0.125, 0.75, 0.125, 0.75, 0.125, 0.7004, 0.4246, 1.0, 0.625, 1.0, 0.625, 1.0, 0.4246, 1.0, 0.125, 0.5, 0.125, 0.7004, 0.125, 0.7004, 0.125, 0.5, 0.625, 0.25, 0.375, 0.25, 0.375, 0.25, 0.625, 0.25, 0.375, 1.0, 0.4246, 1.0, 0.4246, 1.0, 0.375, 1.0, 0.375, 0.04961, 0.3895, 0.01453, 0.4246, 0.0, 0.625, 0.0, 0.625, 0.25, 0.375, 0.25, 0.4246, 1.0, 0.625, 1.0, 0.625, 1.0, 0.4246, 1.0, 0.375, 1.0, 0.4246, 1.0, 0.4246, 1.0, 0.375, 1.0, 0.625, 0.25, 0.375, 0.25, 0.375, 0.25, 0.625, 0.25, 0.125, 0.5, 0.125, 0.7004, 0.125, 0.7004, 0.125, 0.5, 0.125, 0.7004, 0.125, 0.75, 0.125, 0.75, 0.125, 0.7004, 0.625, 1.0, 0.625, 0.75, 0.625, 0.75, 0.625, 1.0, 0.875, 0.5, 0.875, 0.75, 0.875, 0.75, 0.875, 0.5, 0.625, 0.75, 0.625, 0.5, 0.625, 0.5, 0.625, 0.75, 0.625, 0.5, 0.625, 0.25, 0.625, 0.25, 0.625, 0.5, 0.625, 0.5, 0.875, 0.5, 0.875, 0.75, 0.625, 0.75, 0.625, 0.5, 0.625, 0.25, 0.625, 0.25, 0.625, 0.5, 0.625, 0.75, 0.625, 0.5, 0.625, 0.5, 0.625, 0.75, 0.875, 0.5, 0.875, 0.75, 0.875, 0.75, 0.875, 0.5, 0.125, 0.7004, 0.125, 0.5, 0.125, 0.5, 0.125, 0.5732, 0.125, 0.6272, 0.125, 0.7004, 0.125, 0.5732, 0.1286, 0.5506, 0.139, 0.5302, 0.1552, 0.514, 0.1756, 0.5036, 0.1982, 0.5, 0.3018, 0.5, 0.3244, 0.5036, 0.3448, 0.514, 0.361, 0.5302, 0.3714, 0.5506, 0.375, 0.5732, 0.375, 0.6272, 0.3738, 0.6498, 0.3703, 0.6702, 0.3448, 0.6957, 0.3244, 0.6992, 0.3018, 0.7004, 0.1982, 0.7004, 0.1756, 0.6992, 0.1552, 0.6957, 0.1297, 0.6702, 0.1262, 0.6498, 0.125, 0.6272, 0.375, 0.5732, 0.375, 0.6272, 0.375, 0.6272, 0.375, 0.5732, 0.125, 0.6272, 0.125, 0.5732, 0.125, 0.5732, 0.125, 0.6272, 0.375, 0.25, 0.375, 0.5, 0.375, 0.5, 0.375, 0.4268, 0.375, 0.3232, 0.375, 0.25, 0.375, 0.5, 0.375, 0.7004, 0.375, 0.7004, 0.375, 0.6272, 0.375, 0.5732, 0.375, 0.5, 0.375, 0.7004, 0.125, 0.7004, 0.125, 0.7004, 0.1982, 0.7004, 0.3018, 0.7004, 0.375, 0.7004, 0.375, 0.5732, 0.375, 0.5506, 0.375, 0.5, 0.375, 0.5506, 0.375, 0.5302, 0.375, 0.5, 0.375, 0.5302, 0.375, 0.514, 0.375, 0.5, 0.375, 0.514, 0.375, 0.5036, 0.375, 0.5, 0.375, 0.5036, 0.375, 0.5, 0.375, 0.5, 0.125, 0.5, 0.125, 0.4905, 0.125, 0.5, 0.125, 0.4905, 0.125, 0.514, 0.125, 0.5, 0.125, 0.514, 0.125, 0.5302, 0.125, 0.5, 0.125, 0.5302, 0.125, 0.5506, 0.125, 0.5, 0.125, 0.5506, 0.125, 0.5732, 0.125, 0.5, 0.125, 0.6272, 0.125, 0.6498, 0.125, 0.7004, 0.125, 0.6498, 0.125, 0.6702, 0.125, 0.7004, 0.125, 0.6702, 0.125, 0.6864, 0.125, 0.7004, 0.125, 0.6864, 0.125, 0.6968, 0.125, 0.7004, 0.125, 0.6968, 0.125, 0.7004, 0.125, 0.7004, 0.3018, 0.7004, 0.3244, 0.7004, 0.375, 0.7004, 0.3244, 0.7004, 0.3448, 0.7004, 0.375, 0.7004, 0.3448, 0.7004, 0.361, 0.7004, 0.375, 0.7004, 0.361, 0.7004, 0.3714, 0.7004, 0.375, 0.7004, 0.3714, 0.7004, 0.375, 0.7004, 0.375, 0.7004, 0.375, 0.3232, 0.375, 0.3232, 0.375, 0.3006, 0.375, 0.3006, 0.375, 0.3006, 0.375, 0.3006, 0.375, 0.25, 0.375, 0.25, 0.125, 0.5, 0.125, 0.5, 0.125, 0.5302, 0.125, 0.5302, 0.125, 0.5302, 0.125, 0.5302, 0.125, 0.5506, 0.125, 0.5506, 0.125, 0.5506, 0.125, 0.5506, 0.125, 0.5732, 0.125, 0.5732, 0.1982, 0.7004, 0.1982, 0.7004, 0.1756, 0.7004, 0.1756, 0.6992, 0.1756, 0.6992, 0.1756, 0.7004, 0.1552, 0.7004, 0.1552, 0.6957, 0.1552, 0.6957, 0.1552, 0.7004, 0.125, 0.6702, 0.1297, 0.6702, 0.1297, 0.6702, 0.125, 0.6702, 0.125, 0.6498, 0.1262, 0.6498, 0.1262, 0.6498, 0.125, 0.6498, 0.125, 0.6272, 0.125, 0.6272, 0.375, 0.5732, 0.375, 0.5732, 0.375, 0.5506, 0.375, 0.5506, 0.375, 0.5506, 0.375, 0.5506, 0.375, 0.5302, 0.375, 0.5302, 0.375, 0.5302, 0.375, 0.5302, 0.375, 0.4698, 0.375, 0.4698, 0.375, 0.4698, 0.375, 0.4698, 0.375, 0.4494, 0.375, 0.4494, 0.375, 0.4494, 0.375, 0.4494, 0.375, 0.4268, 0.375, 0.4268, 0.3018, 0.7004, 0.3018, 0.7004, 0.3244, 0.6992, 0.3244, 0.7004, 0.3244, 0.7004, 0.3244, 0.6992, 0.3448, 0.6957, 0.3448, 0.7004, 0.3448, 0.7004, 0.3448, 0.6957, 0.3703, 0.6702, 0.375, 0.6702, 0.375, 0.6702, 0.3703, 0.6702, 0.3738, 0.6498, 0.375, 0.6498, 0.375, 0.6498, 0.3738, 0.6498, 0.375, 0.6272, 0.375, 0.6272, 0.375, 0.3232, 0.375, 0.4268, 0.375, 0.4268, 0.375, 0.3232])
me_cube_002.materials.append(mat_simplemetal)
me_cube_002.update()

# ---- objects
ob_cube = bpy.data.objects.new('Cube', me_cube)
ob_light = bpy.data.objects.new('Light', light_light)
ob_camera = bpy.data.objects.new('Camera', cam_camera)
ob_handle = bpy.data.objects.new('Handle', me_cube_001)
ob_handle_001 = bpy.data.objects.new('Handle.001', me_cube_002)

# ---- transforms, parenting, visibility, modifiers, constraints
ob_cube.location = (0.0, 0.0, 0.0)
ob_cube.lock_rotations_4d = False
ob_cube.empty_display_type = 'ARROWS'
ob_cube.lineart.crease_threshold = 0.0
ob_light.location = (4.076, 1.005, 5.904)
ob_light.rotation_euler = (0.6503, 0.05522, 1.866)
ob_light.lock_rotations_4d = False
ob_light.empty_display_type = 'ARROWS'
ob_light.color = (0.0, 0.0, 0.0, 0.0)
ob_light.lineart.crease_threshold = 0.0
ob_camera.location = (7.359, -6.926, 4.958)
ob_camera.rotation_euler = (1.109, 0.0, 0.8149)
ob_camera.lock_rotations_4d = False
ob_camera.empty_display_type = 'ARROWS'
ob_camera.color = (0.0, 0.0, 0.0, 0.0)
ob_camera.display_type = 'WIRE'
ob_camera.lineart.crease_threshold = 0.0
ob_handle.location = (-1.424, 1.156e-10, -0.0008606)
_m = ob_handle.modifiers.new('Mirror', 'MIRROR')
_m.use_axis = (False, False, True)
_m.use_clip = True
ob_handle_001.location = (-0.4822, 1.498e-07, -1.115)
ob_handle_001.rotation_euler = (-1.344e-07, -1.571, 0.0)
_m = ob_handle_001.modifiers.new('Mirror', 'MIRROR')
_m.use_axis = (False, False, True)
_m.use_clip = True

# ---- collection membership
col_collection.objects.link(ob_cube)
col_collection.objects.link(ob_light)
col_collection.objects.link(ob_camera)
col_collection.objects.link(ob_handle)
col_collection.objects.link(ob_handle_001)

# ---- scene / render settings (as saved in the file)
scene.camera = ob_camera
scene.frame_start = 1; scene.frame_end = 250; scene.frame_set(1)
scene.render.engine = 'BLENDER_EEVEE_NEXT'
scene.cycles.sampling_pattern = 'TABULATED_SOBOL'
scene.view_settings.view_transform = 'Filmic'
bpy.context.view_layer.update()
